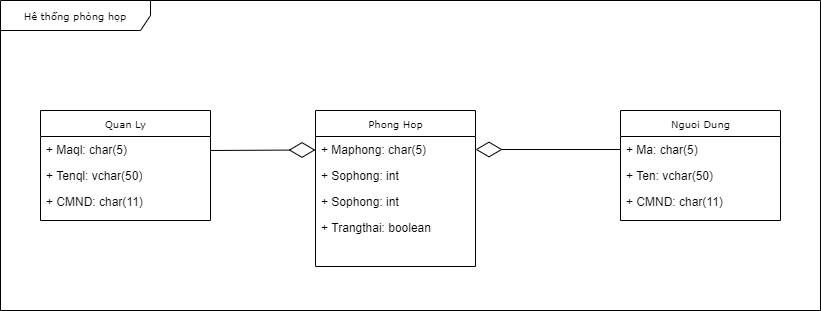

The diagram above was exported from draw.io. Its source (the exported page's mxGraphModel, read from the mxfile embedded in the PNG):
<mxGraphModel dx="1038" dy="1613" grid="1" gridSize="10" guides="1" tooltips="1" connect="1" arrows="1" fold="1" page="1" pageScale="1" pageWidth="850" pageHeight="1100" background="none" math="0" shadow="0">
  <root>
    <mxCell id="0" />
    <mxCell id="1" parent="0" />
    <mxCell id="17acba5748e5396b-1" value="Hê thống phòng họp" style="shape=umlFrame;whiteSpace=wrap;html=1;rounded=0;shadow=0;comic=0;labelBackgroundColor=none;strokeWidth=1;fontFamily=Verdana;fontSize=10;align=center;width=150;height=30;" parent="1" vertex="1">
      <mxGeometry x="30" y="-30" width="820" height="310" as="geometry" />
    </mxCell>
    <mxCell id="17acba5748e5396b-20" value="Phong Hop" style="swimlane;html=1;fontStyle=0;childLayout=stackLayout;horizontal=1;startSize=26;fillColor=none;horizontalStack=0;resizeParent=1;resizeLast=0;collapsible=1;marginBottom=0;swimlaneFillColor=#ffffff;rounded=0;shadow=0;comic=0;labelBackgroundColor=none;strokeWidth=1;fontFamily=Verdana;fontSize=10;align=center;" parent="1" vertex="1">
      <mxGeometry x="345" y="80" width="160" height="156" as="geometry" />
    </mxCell>
    <mxCell id="17acba5748e5396b-21" value="+ Maphong: char(5)" style="text;html=1;strokeColor=none;fillColor=none;align=left;verticalAlign=top;spacingLeft=4;spacingRight=4;whiteSpace=wrap;overflow=hidden;rotatable=0;points=[[0,0.5],[1,0.5]];portConstraint=eastwest;" parent="17acba5748e5396b-20" vertex="1">
      <mxGeometry y="26" width="160" height="26" as="geometry" />
    </mxCell>
    <mxCell id="17acba5748e5396b-24" value="+ Sophong: int" style="text;html=1;strokeColor=none;fillColor=none;align=left;verticalAlign=top;spacingLeft=4;spacingRight=4;whiteSpace=wrap;overflow=hidden;rotatable=0;points=[[0,0.5],[1,0.5]];portConstraint=eastwest;" parent="17acba5748e5396b-20" vertex="1">
      <mxGeometry y="52" width="160" height="26" as="geometry" />
    </mxCell>
    <mxCell id="wt9_wHGzI8Ypgm2oRM63-19" value="+ Sophong: int" style="text;html=1;strokeColor=none;fillColor=none;align=left;verticalAlign=top;spacingLeft=4;spacingRight=4;whiteSpace=wrap;overflow=hidden;rotatable=0;points=[[0,0.5],[1,0.5]];portConstraint=eastwest;" vertex="1" parent="17acba5748e5396b-20">
      <mxGeometry y="78" width="160" height="26" as="geometry" />
    </mxCell>
    <mxCell id="17acba5748e5396b-26" value="+ Trangthai: boolean" style="text;html=1;strokeColor=none;fillColor=none;align=left;verticalAlign=top;spacingLeft=4;spacingRight=4;whiteSpace=wrap;overflow=hidden;rotatable=0;points=[[0,0.5],[1,0.5]];portConstraint=eastwest;" parent="17acba5748e5396b-20" vertex="1">
      <mxGeometry y="104" width="160" height="52" as="geometry" />
    </mxCell>
    <mxCell id="17acba5748e5396b-30" value="Nguoi Dung" style="swimlane;html=1;fontStyle=0;childLayout=stackLayout;horizontal=1;startSize=26;fillColor=none;horizontalStack=0;resizeParent=1;resizeLast=0;collapsible=1;marginBottom=0;swimlaneFillColor=#ffffff;rounded=0;shadow=0;comic=0;labelBackgroundColor=none;strokeWidth=1;fontFamily=Verdana;fontSize=10;align=center;" parent="1" vertex="1">
      <mxGeometry x="650" y="80" width="160" height="110" as="geometry" />
    </mxCell>
    <mxCell id="17acba5748e5396b-31" value="+ Ma: char(5)" style="text;html=1;strokeColor=none;fillColor=none;align=left;verticalAlign=top;spacingLeft=4;spacingRight=4;whiteSpace=wrap;overflow=hidden;rotatable=0;points=[[0,0.5],[1,0.5]];portConstraint=eastwest;" parent="17acba5748e5396b-30" vertex="1">
      <mxGeometry y="26" width="160" height="26" as="geometry" />
    </mxCell>
    <mxCell id="17acba5748e5396b-32" value="+ Ten: vchar(50)" style="text;html=1;strokeColor=none;fillColor=none;align=left;verticalAlign=top;spacingLeft=4;spacingRight=4;whiteSpace=wrap;overflow=hidden;rotatable=0;points=[[0,0.5],[1,0.5]];portConstraint=eastwest;" parent="17acba5748e5396b-30" vertex="1">
      <mxGeometry y="52" width="160" height="26" as="geometry" />
    </mxCell>
    <mxCell id="17acba5748e5396b-33" value="+ CMND: char(11)" style="text;html=1;strokeColor=none;fillColor=none;align=left;verticalAlign=top;spacingLeft=4;spacingRight=4;whiteSpace=wrap;overflow=hidden;rotatable=0;points=[[0,0.5],[1,0.5]];portConstraint=eastwest;" parent="17acba5748e5396b-30" vertex="1">
      <mxGeometry y="78" width="160" height="26" as="geometry" />
    </mxCell>
    <mxCell id="5d2195bd80daf111-1" value="Quan Ly" style="swimlane;html=1;fontStyle=0;childLayout=stackLayout;horizontal=1;startSize=26;fillColor=none;horizontalStack=0;resizeParent=1;resizeLast=0;collapsible=1;marginBottom=0;swimlaneFillColor=#ffffff;rounded=0;shadow=0;comic=0;labelBackgroundColor=none;strokeWidth=1;fontFamily=Verdana;fontSize=10;align=center;" parent="1" vertex="1">
      <mxGeometry x="70" y="80" width="170" height="110" as="geometry">
        <mxRectangle x="160" y="270" width="70" height="26" as="alternateBounds" />
      </mxGeometry>
    </mxCell>
    <mxCell id="5d2195bd80daf111-3" value="+ Maql: char(5)" style="text;html=1;strokeColor=none;fillColor=none;align=left;verticalAlign=top;spacingLeft=4;spacingRight=4;whiteSpace=wrap;overflow=hidden;rotatable=0;points=[[0,0.5],[1,0.5]];portConstraint=eastwest;" parent="5d2195bd80daf111-1" vertex="1">
      <mxGeometry y="26" width="170" height="26" as="geometry" />
    </mxCell>
    <mxCell id="wt9_wHGzI8Ypgm2oRM63-21" value="" style="endArrow=diamondThin;endFill=0;endSize=24;html=1;rounded=0;" edge="1" parent="5d2195bd80daf111-1" target="17acba5748e5396b-21">
      <mxGeometry width="160" relative="1" as="geometry">
        <mxPoint x="170" y="40" as="sourcePoint" />
        <mxPoint x="320" y="40" as="targetPoint" />
      </mxGeometry>
    </mxCell>
    <mxCell id="5d2195bd80daf111-4" value="+ Tenql: vchar(50)" style="text;html=1;strokeColor=none;fillColor=none;align=left;verticalAlign=top;spacingLeft=4;spacingRight=4;whiteSpace=wrap;overflow=hidden;rotatable=0;points=[[0,0.5],[1,0.5]];portConstraint=eastwest;" parent="5d2195bd80daf111-1" vertex="1">
      <mxGeometry y="52" width="170" height="26" as="geometry" />
    </mxCell>
    <mxCell id="17acba5748e5396b-8" value="+ CMND: char(11)" style="text;html=1;strokeColor=none;fillColor=none;align=left;verticalAlign=top;spacingLeft=4;spacingRight=4;whiteSpace=wrap;overflow=hidden;rotatable=0;points=[[0,0.5],[1,0.5]];portConstraint=eastwest;" parent="5d2195bd80daf111-1" vertex="1">
      <mxGeometry y="78" width="170" height="26" as="geometry" />
    </mxCell>
    <mxCell id="wt9_wHGzI8Ypgm2oRM63-22" value="" style="endArrow=diamondThin;endFill=0;endSize=24;html=1;rounded=0;entryX=1;entryY=0.5;entryDx=0;entryDy=0;" edge="1" parent="1" source="17acba5748e5396b-31" target="17acba5748e5396b-21">
      <mxGeometry width="160" relative="1" as="geometry">
        <mxPoint x="490" y="10" as="sourcePoint" />
        <mxPoint x="650" y="10" as="targetPoint" />
      </mxGeometry>
    </mxCell>
  </root>
</mxGraphModel>